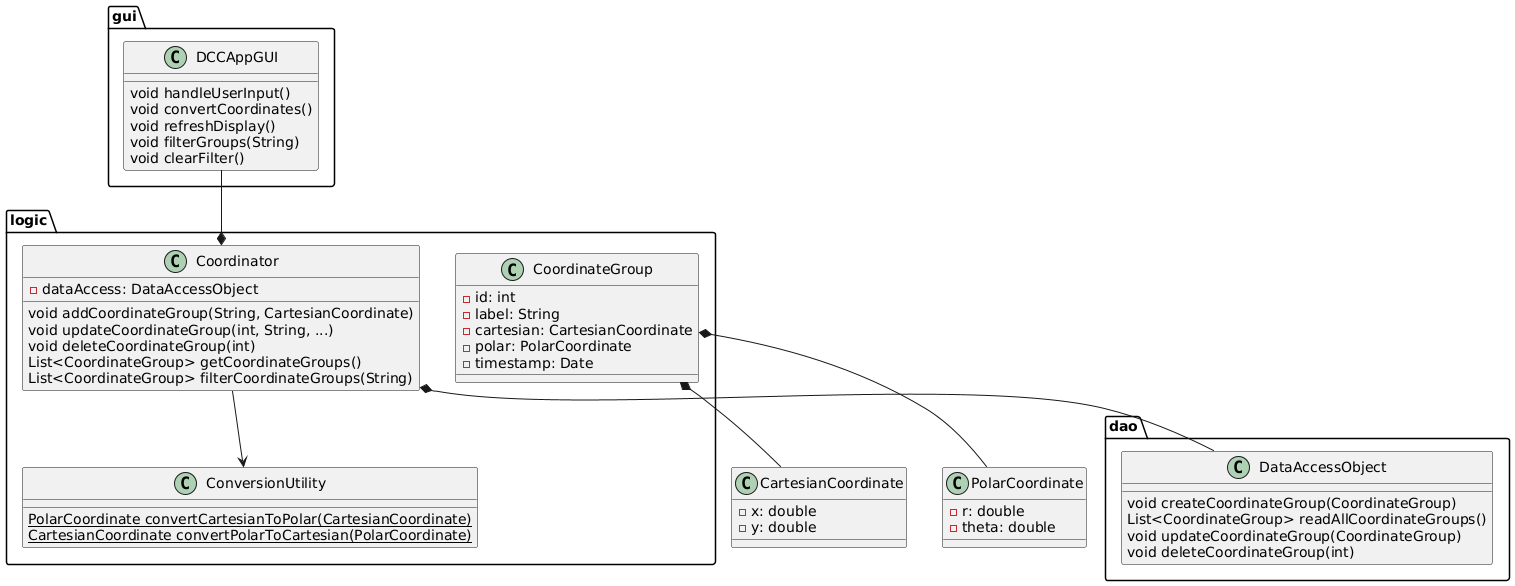

The diagram above was rendered by PlantUML. Its source (embedded in the PNG):
@startuml
package gui {
    class DCCAppGUI {
        {method} void handleUserInput()
        {method} void convertCoordinates()
        {method} void refreshDisplay()
        {method} void filterGroups(String)
        {method} void clearFilter()
    }
}

package logic {
    class ConversionUtility {
        {static} {method} PolarCoordinate convertCartesianToPolar(CartesianCoordinate)
        {static} {method} CartesianCoordinate convertPolarToCartesian(PolarCoordinate)
    }

    class CoordinateGroup {
        - id: int
        - label: String
        - cartesian: CartesianCoordinate
        - polar: PolarCoordinate
        - timestamp: Date
    }

    class Coordinator {
        - dataAccess: DataAccessObject
        {method} void addCoordinateGroup(String, CartesianCoordinate)
        {method} void updateCoordinateGroup(int, String, ...)
        {method} void deleteCoordinateGroup(int)
        {method} List<CoordinateGroup> getCoordinateGroups()
        {method} List<CoordinateGroup> filterCoordinateGroups(String)
    }
}

package dao {
    class DataAccessObject {
        {method} void createCoordinateGroup(CoordinateGroup)
        {method} List<CoordinateGroup> readAllCoordinateGroups()
        {method} void updateCoordinateGroup(CoordinateGroup)
        {method} void deleteCoordinateGroup(int)
    }
}

class CartesianCoordinate {
    - x: double
    - y: double
}

class PolarCoordinate {
    - r: double
    - theta: double
}

DCCAppGUI --* Coordinator
Coordinator --> ConversionUtility
Coordinator *-- DataAccessObject
CoordinateGroup *-- CartesianCoordinate
CoordinateGroup *-- PolarCoordinate
@enduml